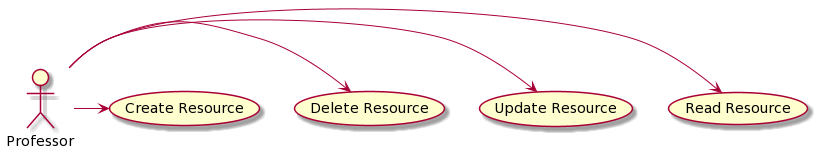

The diagram above was rendered by PlantUML. Its source (embedded in the PNG):
@startuml
Professor-> (Read Resource )
Professor-> (Update Resource)
Professor-> (Delete Resource)
Professor-> (Create Resource)
@enduml